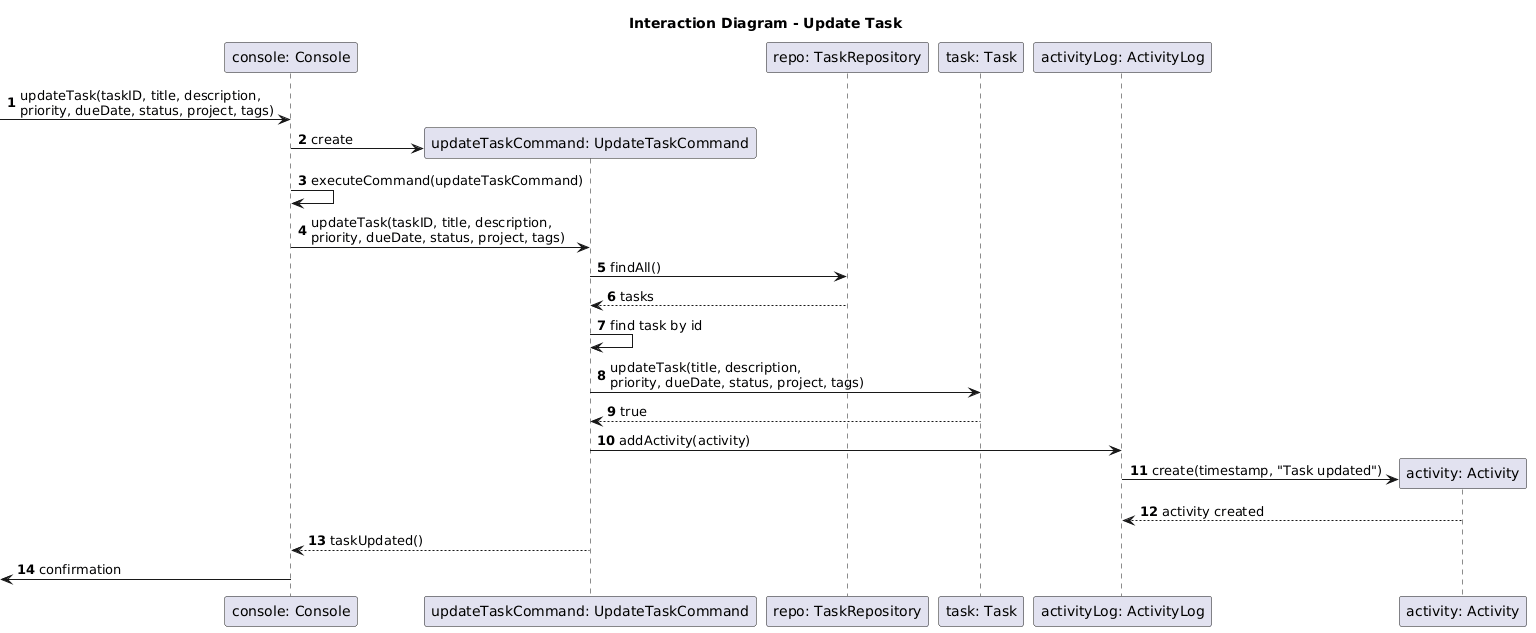

The diagram above was rendered by PlantUML. Its source (embedded in the PNG):
@startuml
title Interaction Diagram - Update Task
autonumber 

participant "console: Console" as console
participant "updateTaskCommand: UpdateTaskCommand" as updateTaskCommand
participant "repo: TaskRepository" as repo
participant "task: Task" as task
participant "activityLog: ActivityLog" as activityLog
participant "activity: Activity" as activity

[-> console : updateTask(taskID, title, description,\npriority, dueDate, status, project, tags)
create updateTaskCommand
console -> updateTaskCommand : create
console -> console : executeCommand(updateTaskCommand)
console -> updateTaskCommand : updateTask(taskID, title, description,\npriority, dueDate, status, project, tags)

updateTaskCommand -> repo : findAll()
repo --> updateTaskCommand : tasks
updateTaskCommand -> updateTaskCommand : find task by id

updateTaskCommand -> task : updateTask(title, description,\npriority, dueDate, status, project, tags)
task --> updateTaskCommand : true

updateTaskCommand -> activityLog : addActivity(activity)
create activity
activityLog -> activity : create(timestamp, "Task updated")
activity --> activityLog : activity created

updateTaskCommand --> console : taskUpdated()
[<- console : confirmation
@enduml